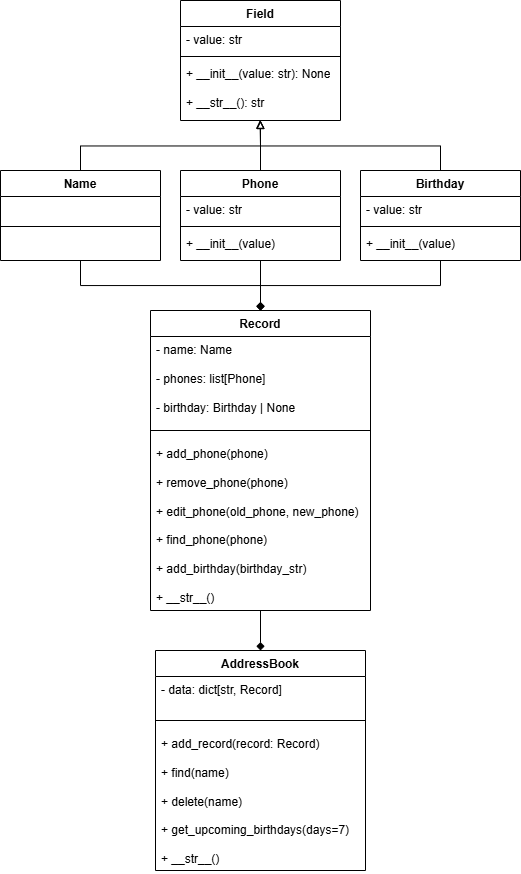

The diagram above was exported from draw.io. Its source (the exported page's mxGraphModel, read from the mxfile embedded in the PNG):
<mxGraphModel dx="558" dy="294" grid="1" gridSize="10" guides="1" tooltips="1" connect="1" arrows="1" fold="1" page="1" pageScale="1" pageWidth="827" pageHeight="1169" math="0" shadow="0">
  <root>
    <mxCell id="0" />
    <mxCell id="1" parent="0" />
    <mxCell id="E65Kv1JDi_8ymv2ep0n4-1" value="Field" style="swimlane;fontStyle=1;align=center;verticalAlign=top;childLayout=stackLayout;horizontal=1;startSize=26;horizontalStack=0;resizeParent=1;resizeParentMax=0;resizeLast=0;collapsible=1;marginBottom=0;whiteSpace=wrap;html=1;" parent="1" vertex="1">
      <mxGeometry x="270" y="10" width="160" height="120" as="geometry" />
    </mxCell>
    <mxCell id="E65Kv1JDi_8ymv2ep0n4-2" value="- value: str&amp;nbsp;" style="text;strokeColor=none;fillColor=none;align=left;verticalAlign=top;spacingLeft=4;spacingRight=4;overflow=hidden;rotatable=0;points=[[0,0.5],[1,0.5]];portConstraint=eastwest;whiteSpace=wrap;html=1;" parent="E65Kv1JDi_8ymv2ep0n4-1" vertex="1">
      <mxGeometry y="26" width="160" height="26" as="geometry" />
    </mxCell>
    <mxCell id="E65Kv1JDi_8ymv2ep0n4-3" value="" style="line;strokeWidth=1;fillColor=none;align=left;verticalAlign=middle;spacingTop=-1;spacingLeft=3;spacingRight=3;rotatable=0;labelPosition=right;points=[];portConstraint=eastwest;strokeColor=inherit;" parent="E65Kv1JDi_8ymv2ep0n4-1" vertex="1">
      <mxGeometry y="52" width="160" height="8" as="geometry" />
    </mxCell>
    <mxCell id="E65Kv1JDi_8ymv2ep0n4-4" value="&lt;div&gt;+ __init__(value: str): None&lt;/div&gt;&lt;div&gt;&lt;br&gt;&lt;/div&gt;+ __str__(): str" style="text;strokeColor=none;fillColor=none;align=left;verticalAlign=top;spacingLeft=4;spacingRight=4;overflow=hidden;rotatable=0;points=[[0,0.5],[1,0.5]];portConstraint=eastwest;whiteSpace=wrap;html=1;" parent="E65Kv1JDi_8ymv2ep0n4-1" vertex="1">
      <mxGeometry y="60" width="160" height="60" as="geometry" />
    </mxCell>
    <mxCell id="m0aOXWMBBdpkX5b7gzZ9-3" style="edgeStyle=orthogonalEdgeStyle;rounded=0;orthogonalLoop=1;jettySize=auto;html=1;entryX=0.5;entryY=0;entryDx=0;entryDy=0;endArrow=diamond;endFill=1;" parent="1" source="E65Kv1JDi_8ymv2ep0n4-17" target="E65Kv1JDi_8ymv2ep0n4-54" edge="1">
      <mxGeometry relative="1" as="geometry" />
    </mxCell>
    <mxCell id="E65Kv1JDi_8ymv2ep0n4-17" value="Phone&lt;div&gt;&lt;br&gt;&lt;/div&gt;" style="swimlane;fontStyle=1;align=center;verticalAlign=top;childLayout=stackLayout;horizontal=1;startSize=26;horizontalStack=0;resizeParent=1;resizeParentMax=0;resizeLast=0;collapsible=1;marginBottom=0;whiteSpace=wrap;html=1;" parent="1" vertex="1">
      <mxGeometry x="270" y="180" width="160" height="90" as="geometry" />
    </mxCell>
    <mxCell id="E65Kv1JDi_8ymv2ep0n4-18" value="- value: str" style="text;strokeColor=none;fillColor=none;align=left;verticalAlign=top;spacingLeft=4;spacingRight=4;overflow=hidden;rotatable=0;points=[[0,0.5],[1,0.5]];portConstraint=eastwest;whiteSpace=wrap;html=1;" parent="E65Kv1JDi_8ymv2ep0n4-17" vertex="1">
      <mxGeometry y="26" width="160" height="26" as="geometry" />
    </mxCell>
    <mxCell id="E65Kv1JDi_8ymv2ep0n4-19" value="" style="line;strokeWidth=1;fillColor=none;align=left;verticalAlign=middle;spacingTop=-1;spacingLeft=3;spacingRight=3;rotatable=0;labelPosition=right;points=[];portConstraint=eastwest;strokeColor=inherit;" parent="E65Kv1JDi_8ymv2ep0n4-17" vertex="1">
      <mxGeometry y="52" width="160" height="8" as="geometry" />
    </mxCell>
    <mxCell id="E65Kv1JDi_8ymv2ep0n4-20" value="&lt;div&gt;&lt;div&gt;+ __init__(value)&amp;nbsp;&lt;/div&gt;&lt;/div&gt;" style="text;strokeColor=none;fillColor=none;align=left;verticalAlign=top;spacingLeft=4;spacingRight=4;overflow=hidden;rotatable=0;points=[[0,0.5],[1,0.5]];portConstraint=eastwest;whiteSpace=wrap;html=1;" parent="E65Kv1JDi_8ymv2ep0n4-17" vertex="1">
      <mxGeometry y="60" width="160" height="30" as="geometry" />
    </mxCell>
    <mxCell id="E65Kv1JDi_8ymv2ep0n4-72" style="edgeStyle=orthogonalEdgeStyle;rounded=0;orthogonalLoop=1;jettySize=auto;html=1;exitX=0.5;exitY=0;exitDx=0;exitDy=0;endArrow=block;endFill=0;" parent="1" source="E65Kv1JDi_8ymv2ep0n4-21" edge="1">
      <mxGeometry relative="1" as="geometry">
        <mxPoint x="350" y="130" as="targetPoint" />
      </mxGeometry>
    </mxCell>
    <mxCell id="m0aOXWMBBdpkX5b7gzZ9-2" style="edgeStyle=orthogonalEdgeStyle;rounded=0;orthogonalLoop=1;jettySize=auto;html=1;entryX=0.5;entryY=0;entryDx=0;entryDy=0;endArrow=diamond;endFill=1;" parent="1" source="E65Kv1JDi_8ymv2ep0n4-21" target="E65Kv1JDi_8ymv2ep0n4-54" edge="1">
      <mxGeometry relative="1" as="geometry" />
    </mxCell>
    <mxCell id="E65Kv1JDi_8ymv2ep0n4-21" value="Name" style="swimlane;fontStyle=1;align=center;verticalAlign=top;childLayout=stackLayout;horizontal=1;startSize=26;horizontalStack=0;resizeParent=1;resizeParentMax=0;resizeLast=0;collapsible=1;marginBottom=0;whiteSpace=wrap;html=1;" parent="1" vertex="1">
      <mxGeometry x="90" y="180" width="160" height="90" as="geometry" />
    </mxCell>
    <mxCell id="E65Kv1JDi_8ymv2ep0n4-22" value="&lt;div&gt;&amp;nbsp;&lt;/div&gt;" style="text;strokeColor=none;fillColor=none;align=left;verticalAlign=top;spacingLeft=4;spacingRight=4;overflow=hidden;rotatable=0;points=[[0,0.5],[1,0.5]];portConstraint=eastwest;whiteSpace=wrap;html=1;" parent="E65Kv1JDi_8ymv2ep0n4-21" vertex="1">
      <mxGeometry y="26" width="160" height="26" as="geometry" />
    </mxCell>
    <mxCell id="E65Kv1JDi_8ymv2ep0n4-23" value="" style="line;strokeWidth=1;fillColor=none;align=left;verticalAlign=middle;spacingTop=-1;spacingLeft=3;spacingRight=3;rotatable=0;labelPosition=right;points=[];portConstraint=eastwest;strokeColor=inherit;" parent="E65Kv1JDi_8ymv2ep0n4-21" vertex="1">
      <mxGeometry y="52" width="160" height="8" as="geometry" />
    </mxCell>
    <mxCell id="E65Kv1JDi_8ymv2ep0n4-24" value="&lt;div&gt;&amp;nbsp;&lt;/div&gt;&lt;div&gt;&lt;br&gt;&lt;/div&gt;" style="text;strokeColor=none;fillColor=none;align=left;verticalAlign=top;spacingLeft=4;spacingRight=4;overflow=hidden;rotatable=0;points=[[0,0.5],[1,0.5]];portConstraint=eastwest;whiteSpace=wrap;html=1;" parent="E65Kv1JDi_8ymv2ep0n4-21" vertex="1">
      <mxGeometry y="60" width="160" height="30" as="geometry" />
    </mxCell>
    <mxCell id="E65Kv1JDi_8ymv2ep0n4-71" style="edgeStyle=orthogonalEdgeStyle;rounded=0;orthogonalLoop=1;jettySize=auto;html=1;exitX=0.5;exitY=0;exitDx=0;exitDy=0;endArrow=block;endFill=0;" parent="1" source="E65Kv1JDi_8ymv2ep0n4-25" edge="1">
      <mxGeometry relative="1" as="geometry">
        <mxPoint x="350" y="130" as="targetPoint" />
      </mxGeometry>
    </mxCell>
    <mxCell id="m0aOXWMBBdpkX5b7gzZ9-1" style="edgeStyle=orthogonalEdgeStyle;rounded=0;orthogonalLoop=1;jettySize=auto;html=1;entryX=0.5;entryY=0;entryDx=0;entryDy=0;endArrow=diamond;endFill=1;" parent="1" source="E65Kv1JDi_8ymv2ep0n4-25" target="E65Kv1JDi_8ymv2ep0n4-54" edge="1">
      <mxGeometry relative="1" as="geometry" />
    </mxCell>
    <mxCell id="E65Kv1JDi_8ymv2ep0n4-25" value="Birthday" style="swimlane;fontStyle=1;align=center;verticalAlign=top;childLayout=stackLayout;horizontal=1;startSize=26;horizontalStack=0;resizeParent=1;resizeParentMax=0;resizeLast=0;collapsible=1;marginBottom=0;whiteSpace=wrap;html=1;" parent="1" vertex="1">
      <mxGeometry x="450" y="180" width="160" height="90" as="geometry" />
    </mxCell>
    <mxCell id="E65Kv1JDi_8ymv2ep0n4-26" value="- value: str" style="text;strokeColor=none;fillColor=none;align=left;verticalAlign=top;spacingLeft=4;spacingRight=4;overflow=hidden;rotatable=0;points=[[0,0.5],[1,0.5]];portConstraint=eastwest;whiteSpace=wrap;html=1;" parent="E65Kv1JDi_8ymv2ep0n4-25" vertex="1">
      <mxGeometry y="26" width="160" height="26" as="geometry" />
    </mxCell>
    <mxCell id="E65Kv1JDi_8ymv2ep0n4-27" value="" style="line;strokeWidth=1;fillColor=none;align=left;verticalAlign=middle;spacingTop=-1;spacingLeft=3;spacingRight=3;rotatable=0;labelPosition=right;points=[];portConstraint=eastwest;strokeColor=inherit;" parent="E65Kv1JDi_8ymv2ep0n4-25" vertex="1">
      <mxGeometry y="52" width="160" height="8" as="geometry" />
    </mxCell>
    <mxCell id="E65Kv1JDi_8ymv2ep0n4-28" value="+ __init__(value)&amp;nbsp;" style="text;strokeColor=none;fillColor=none;align=left;verticalAlign=top;spacingLeft=4;spacingRight=4;overflow=hidden;rotatable=0;points=[[0,0.5],[1,0.5]];portConstraint=eastwest;whiteSpace=wrap;html=1;" parent="E65Kv1JDi_8ymv2ep0n4-25" vertex="1">
      <mxGeometry y="60" width="160" height="30" as="geometry" />
    </mxCell>
    <mxCell id="E65Kv1JDi_8ymv2ep0n4-79" style="edgeStyle=orthogonalEdgeStyle;rounded=0;orthogonalLoop=1;jettySize=auto;html=1;entryX=0.5;entryY=0;entryDx=0;entryDy=0;endArrow=diamond;endFill=1;" parent="1" source="E65Kv1JDi_8ymv2ep0n4-54" target="E65Kv1JDi_8ymv2ep0n4-59" edge="1">
      <mxGeometry relative="1" as="geometry" />
    </mxCell>
    <mxCell id="E65Kv1JDi_8ymv2ep0n4-54" value="Record" style="swimlane;fontStyle=1;align=center;verticalAlign=top;childLayout=stackLayout;horizontal=1;startSize=26;horizontalStack=0;resizeParent=1;resizeParentMax=0;resizeLast=0;collapsible=1;marginBottom=0;whiteSpace=wrap;html=1;" parent="1" vertex="1">
      <mxGeometry x="240" y="320" width="220" height="300" as="geometry" />
    </mxCell>
    <mxCell id="E65Kv1JDi_8ymv2ep0n4-55" value="- name: Name&lt;div&gt;&lt;br&gt;&lt;div&gt;- phones: list[Phone]&lt;/div&gt;&lt;div&gt;&lt;br&gt;&lt;/div&gt;&lt;div&gt;- birthday: Birthday | None&amp;nbsp;&lt;/div&gt;&lt;/div&gt;" style="text;strokeColor=none;fillColor=none;align=left;verticalAlign=top;spacingLeft=4;spacingRight=4;overflow=hidden;rotatable=0;points=[[0,0.5],[1,0.5]];portConstraint=eastwest;whiteSpace=wrap;html=1;" parent="E65Kv1JDi_8ymv2ep0n4-54" vertex="1">
      <mxGeometry y="26" width="220" height="84" as="geometry" />
    </mxCell>
    <mxCell id="E65Kv1JDi_8ymv2ep0n4-56" value="" style="line;strokeWidth=1;fillColor=none;align=left;verticalAlign=middle;spacingTop=-1;spacingLeft=3;spacingRight=3;rotatable=0;labelPosition=right;points=[];portConstraint=eastwest;strokeColor=inherit;" parent="E65Kv1JDi_8ymv2ep0n4-54" vertex="1">
      <mxGeometry y="110" width="220" height="20" as="geometry" />
    </mxCell>
    <mxCell id="E65Kv1JDi_8ymv2ep0n4-57" value="&lt;div&gt;+ add_phone(phone)&amp;nbsp;&amp;nbsp;&lt;/div&gt;&lt;div&gt;&lt;br&gt;&lt;/div&gt;+ remove_phone(phone)&lt;div&gt;&lt;br&gt;&lt;/div&gt;&lt;div&gt;+ edit_phone(old_phone, new_phone)&lt;/div&gt;&lt;div&gt;&lt;br&gt;&lt;/div&gt;&lt;div&gt;+ find_phone(phone)&amp;nbsp;&lt;/div&gt;&lt;div&gt;&lt;br&gt;&lt;/div&gt;&lt;div&gt;+ add_birthday(birthday_str)&amp;nbsp;&lt;/div&gt;&lt;div&gt;&lt;br&gt;&lt;/div&gt;&lt;div&gt;+ __str__()&amp;nbsp;&amp;nbsp;&lt;/div&gt;" style="text;strokeColor=none;fillColor=none;align=left;verticalAlign=top;spacingLeft=4;spacingRight=4;overflow=hidden;rotatable=0;points=[[0,0.5],[1,0.5]];portConstraint=eastwest;whiteSpace=wrap;html=1;" parent="E65Kv1JDi_8ymv2ep0n4-54" vertex="1">
      <mxGeometry y="130" width="220" height="170" as="geometry" />
    </mxCell>
    <mxCell id="E65Kv1JDi_8ymv2ep0n4-59" value="AddressBook" style="swimlane;fontStyle=1;align=center;verticalAlign=top;childLayout=stackLayout;horizontal=1;startSize=26;horizontalStack=0;resizeParent=1;resizeParentMax=0;resizeLast=0;collapsible=1;marginBottom=0;whiteSpace=wrap;html=1;" parent="1" vertex="1">
      <mxGeometry x="245" y="660" width="210" height="220" as="geometry" />
    </mxCell>
    <mxCell id="E65Kv1JDi_8ymv2ep0n4-60" value="- data: dict[str, Record]" style="text;strokeColor=none;fillColor=none;align=left;verticalAlign=top;spacingLeft=4;spacingRight=4;overflow=hidden;rotatable=0;points=[[0,0.5],[1,0.5]];portConstraint=eastwest;whiteSpace=wrap;html=1;" parent="E65Kv1JDi_8ymv2ep0n4-59" vertex="1">
      <mxGeometry y="26" width="210" height="34" as="geometry" />
    </mxCell>
    <mxCell id="E65Kv1JDi_8ymv2ep0n4-61" value="" style="line;strokeWidth=1;fillColor=none;align=left;verticalAlign=middle;spacingTop=-1;spacingLeft=3;spacingRight=3;rotatable=0;labelPosition=right;points=[];portConstraint=eastwest;strokeColor=inherit;" parent="E65Kv1JDi_8ymv2ep0n4-59" vertex="1">
      <mxGeometry y="60" width="210" height="20" as="geometry" />
    </mxCell>
    <mxCell id="E65Kv1JDi_8ymv2ep0n4-62" value="&lt;div&gt;+ add_record(record: Record)&lt;/div&gt;&lt;div&gt;&lt;br&gt;&lt;/div&gt;&lt;div&gt;+ find(name)&lt;/div&gt;&lt;div&gt;&lt;br&gt;&lt;/div&gt;&lt;div&gt;+ delete(name)&lt;/div&gt;&lt;div&gt;&lt;br&gt;&lt;/div&gt;&lt;div&gt;&lt;span style=&quot;background-color: transparent;&quot;&gt;+ get_upcoming_birthdays(days=7)&lt;/span&gt;&lt;/div&gt;&lt;div&gt;&lt;br&gt;&lt;/div&gt;&lt;div&gt;+ __str__()&amp;nbsp;&lt;/div&gt;" style="text;strokeColor=none;fillColor=none;align=left;verticalAlign=top;spacingLeft=4;spacingRight=4;overflow=hidden;rotatable=0;points=[[0,0.5],[1,0.5]];portConstraint=eastwest;whiteSpace=wrap;html=1;" parent="E65Kv1JDi_8ymv2ep0n4-59" vertex="1">
      <mxGeometry y="80" width="210" height="140" as="geometry" />
    </mxCell>
    <mxCell id="E65Kv1JDi_8ymv2ep0n4-70" style="edgeStyle=orthogonalEdgeStyle;rounded=0;orthogonalLoop=1;jettySize=auto;html=1;exitX=0.5;exitY=0;exitDx=0;exitDy=0;entryX=0.497;entryY=0.994;entryDx=0;entryDy=0;entryPerimeter=0;endArrow=block;endFill=0;" parent="1" source="E65Kv1JDi_8ymv2ep0n4-17" target="E65Kv1JDi_8ymv2ep0n4-4" edge="1">
      <mxGeometry relative="1" as="geometry" />
    </mxCell>
  </root>
</mxGraphModel>